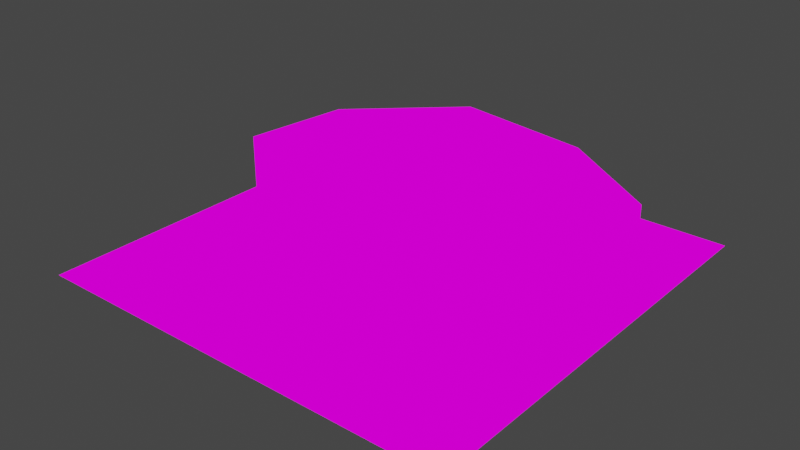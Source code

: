 # Source: TestBlend.blend  (saved by Blender 3.3.6; exported with 4.5.12 LTS)
import bpy
from mathutils import Matrix  # noqa: F401  (used for matrix-valued properties, if any)

bpy.ops.wm.read_factory_settings(use_empty=True)
scene = bpy.context.scene
scene.name = 'Scene'

# ---- collections
col_prop = bpy.data.collections.new('Prop'); scene.collection.children.link(col_prop)

# ---- images (referenced by path relative to the original .blend; pixels are not part of the script)
import os
ASSET_DIR = os.environ.get("B2B_ASSET_DIR", "")  # directory of the original .blend (textures are referenced by path, not embedded)
HERE = os.path.dirname(os.path.abspath(__file__))  # packed textures are extracted next to this script under _unpacked/

def load_image(name, relpath, width, height, colorspace="sRGB"):
    """Load a texture the original file referenced (path relative to the .blend, or extracted next to this script)."""
    p = next((c for c in (os.path.join(HERE, relpath), os.path.join(ASSET_DIR, relpath)) if relpath and os.path.exists(c)), "")
    if p:
        img = bpy.data.images.load(p, check_existing=True)
        img.name = name
    else:  # same state as the original file: an image datablock whose file is absent (Cycles renders it pink)
        img = bpy.data.images.new(name, width, height)
        img.source = "FILE"
        img.filepath = "//" + (relpath or name)
    img.colorspace_settings.name = colorspace
    return img
img_sample_texture = load_image('Sample Texture', '', 2, 1, 'sRGB')

# ---- materials (node trees are filled in below, after node groups)
mat_material = bpy.data.materials.new('Material')
mat_material.use_backface_culling = True
mat_material.use_transparent_shadow = False
mat_outline = bpy.data.materials.new('Outline')
mat_outline.use_backface_culling = True
mat_outline.use_transparent_shadow = False

# ---- material node trees
mat_material.use_nodes = True; mat_material.node_tree.nodes.clear()
_N = mat_material.node_tree.nodes; _L = mat_material.node_tree.links
n0 = _N.new('ShaderNodeOutputMaterial'); n0.name = 'Material Output'; n0.location = (300, 300)
n1 = _N.new('ShaderNodeEmission'); n1.name = 'Emission'; n1.location = (10, 300)
n2 = _N.new('ShaderNodeTexImage'); n2.name = 'Image Texture'; n2.location = (-280, 280)
n2.image = img_sample_texture
n2.interpolation = 'Closest'
_L.new(n1.outputs[0], n0.inputs[0])
_L.new(n2.outputs[0], n1.inputs[0])
n0.is_active_output = True
mat_outline.use_nodes = True; mat_outline.node_tree.nodes.clear()
_N = mat_outline.node_tree.nodes; _L = mat_outline.node_tree.links
n0 = _N.new('ShaderNodeOutputMaterial'); n0.name = 'Material Output'; n0.location = (300, 300)
n1 = _N.new('ShaderNodeEmission'); n1.name = 'Emission'; n1.location = (10, 300)
n1.inputs[0].default_value = (0.01467, 0.01467, 0.01467, 1.0)
_L.new(n1.outputs[0], n0.inputs[0])
n0.is_active_output = True

# ---- world
world_world = bpy.data.worlds.new('World'); scene.world = world_world
world_world.use_nodes = True; world_world.node_tree.nodes.clear()
_N = world_world.node_tree.nodes; _L = world_world.node_tree.links
n0 = _N.new('ShaderNodeOutputWorld'); n0.name = 'World Output'; n0.location = (300, 300)
n1 = _N.new('ShaderNodeBackground'); n1.name = 'Background'; n1.location = (10, 300)
n1.inputs[0].default_value = (0.05088, 0.05088, 0.05088, 1.0)
_L.new(n1.outputs[0], n0.inputs[0])
n0.is_active_output = True
world_world.color = (0.05088, 0.05088, 0.05088)
world_world.use_sun_shadow = False
world_world.sun_shadow_jitter_overblur = 0.0

# ---- meshes
me_cylinder = bpy.data.meshes.new('Cylinder')
me_cylinder.from_pydata([(0.0, 0.35, 0.0), (0.0, 0.35, 2.0), (0.2475, 0.2475, 0.0), (0.2475, 0.2475, 2.0), (0.35, 0.0, 0.0), (0.35, 0.0, 2.0), (0.2475, -0.2475, 0.0), (0.2475, -0.2475, 2.0), (0.0, -0.35, 0.0), (0.0, -0.35, 2.0), (-0.2475, -0.2475, 0.0), (-0.2475, -0.2475, 2.0), (-0.35, 0.0, 0.0), (-0.35, 0.0, 2.0), (-0.2475, 0.2475, 0.0), (-0.2475, 0.2475, 2.0)], [], [(0, 1, 3, 2), (2, 3, 5, 4), (4, 5, 7, 6), (6, 7, 9, 8), (8, 9, 11, 10), (10, 11, 13, 12), (3, 1, 15, 13, 11, 9, 7, 5), (12, 13, 15, 14), (14, 15, 1, 0), (0, 2, 4, 6, 8, 10, 12, 14)])
_uv = me_cylinder.uv_layers.new(name='UVMap')
_uv.uv.foreach_set('vector', [1.0, 0.5, 1.0, 1.0, 0.875, 1.0, 0.875, 0.5, 0.875, 0.5, 0.875, 1.0, 0.75, 1.0, 0.75, 0.5, 0.75, 0.5, 0.75, 1.0, 0.625, 1.0, 0.625, 0.5, 0.625, 0.5, 0.625, 1.0, 0.5, 1.0, 0.5, 0.5, 0.5, 0.5, 0.5, 1.0, 0.375, 1.0, 0.375, 0.5, 0.375, 0.5, 0.375, 1.0, 0.25, 1.0, 0.25, 0.5, 0.4197, 0.4197, 0.25, 0.49, 0.08029, 0.4197, 0.01, 0.25, 0.08029, 0.08029, 0.25, 0.01, 0.4197, 0.08029, 0.49, 0.25, 0.25, 0.5, 0.25, 1.0, 0.125, 1.0, 0.125, 0.5, 0.125, 0.5, 0.125, 1.0, 0.0, 1.0, 0.0, 0.5, 0.75, 0.49, 0.9197, 0.4197, 0.99, 0.25, 0.9197, 0.08029, 0.75, 0.01, 0.5803, 0.08029, 0.51, 0.25, 0.5803, 0.4197])
me_cylinder.update()
me_cube_002 = bpy.data.meshes.new('Cube.002')
me_cube_002.from_pydata([(-2.0, -1.0, -1.25), (-2.0, -1.0, 1.25), (-2.0, 1.0, -1.25), (-2.0, 1.0, 1.25), (2.0, -1.0, -1.25), (2.0, -1.0, 1.25), (2.0, 1.0, -1.25), (2.0, 1.0, 1.25)], [], [(0, 1, 3, 2), (2, 3, 7, 6), (6, 7, 5, 4), (4, 5, 1, 0), (2, 6, 4, 0), (7, 3, 1, 5)])
_uv = me_cube_002.uv_layers.new(name='UVMap')
_uv.uv.foreach_set('vector', [0.167, 0.2262, 0.2867, 0.2262, 0.2867, 0.3459, 0.167, 0.3459, 0.167, 0.3459, 0.2867, 0.3459, 0.2867, 0.4655, 0.167, 0.4655, 0.167, 0.4655, 0.2867, 0.4655, 0.2867, 0.5852, 0.167, 0.5852, 0.167, 0.5852, 0.2867, 0.5852, 0.2867, 0.7049, 0.167, 0.7049, 0.04733, 0.4655, 0.167, 0.4655, 0.167, 0.5852, 0.04733, 0.5852, 0.2867, 0.4655, 0.4064, 0.4655, 0.4064, 0.5852, 0.2867, 0.5852])
me_cube_002.materials.append(mat_material)
me_cube_002.materials.append(mat_outline)
me_cube_002.update()
me_cube_005 = bpy.data.meshes.new('Cube.005')
me_cube_005.from_pydata([(-2.0, -1.0, -1.25), (-2.0, -1.0, 1.25), (-2.0, 1.0, -1.25), (-2.0, 1.0, 1.25), (2.0, -1.0, -1.25), (2.0, -1.0, 1.25), (2.0, 1.0, -1.25), (2.0, 1.0, 1.25)], [], [(0, 1, 3, 2), (2, 3, 7, 6), (6, 7, 5, 4), (4, 5, 1, 0), (2, 6, 4, 0), (7, 3, 1, 5)])
_uv = me_cube_005.uv_layers.new(name='UVMap')
_uv.uv.foreach_set('vector', [0.167, 0.2262, 0.2867, 0.2262, 0.2867, 0.3459, 0.167, 0.3459, 0.167, 0.3459, 0.2867, 0.3459, 0.2867, 0.4655, 0.167, 0.4655, 0.167, 0.4655, 0.2867, 0.4655, 0.2867, 0.5852, 0.167, 0.5852, 0.167, 0.5852, 0.2867, 0.5852, 0.2867, 0.7049, 0.167, 0.7049, 0.04733, 0.4655, 0.167, 0.4655, 0.167, 0.5852, 0.04733, 0.5852, 0.2867, 0.4655, 0.4064, 0.4655, 0.4064, 0.5852, 0.2867, 0.5852])
me_cube_005.materials.append(mat_material)
me_cube_005.materials.append(mat_outline)
me_cube_005.update()
me_plane_001 = bpy.data.meshes.new('Plane.001')
me_plane_001.from_pydata([(-3.0, -2.384e-07, 0.25), (3.0, -2.384e-07, 0.25), (-3.0, 2.384e-07, -3.0), (3.0, 2.384e-07, -3.0), (-3.0, 6.0, 2.0), (3.0, 6.0, 2.0), (-3.0, 6.0, -3.0), (3.0, 6.0, -3.0), (4.5, 11.5, 2.0), (4.5, 11.5, -3.0), (3.5, 18.0, 2.0), (3.5, 18.0, -3.0), (-3.0, 18.0, 2.0), (-3.0, 18.0, -3.0), (-5.0, 11.5, 2.0), (-5.0, 11.5, -3.0), (-13.0, 15.0, 2.0), (-13.0, 15.0, -3.0), (-4.5, 20.0, 2.0), (-4.5, 20.0, -3.0), (-1.0, 22.5, 2.0), (-1.0, 22.5, -3.0), (8.5, 15.0, 2.0), (8.5, 15.0, -3.0), (13.5, 16.0, 2.0), (13.5, 16.0, -3.0), (12.5, 22.5, 2.0), (12.5, 22.5, -3.0), (5.0, 27.5, 2.0), (5.0, 27.5, -3.0), (-5.0, 29.0, 2.0), (-5.0, 29.0, -3.0), (-12.0, 22.5, 2.0), (-12.0, 22.5, -3.0), (-15.0, 0.0, -3.0), (15.0, 0.0, -3.0), (-15.0, 30.0, -3.0), (15.0, 30.0, -3.0)], [], [(0, 1, 3, 2), (3, 1, 5, 7), (0, 2, 6, 4), (0, 4, 5, 1), (7, 5, 8, 9), (9, 8, 10, 11), (11, 10, 12, 13), (4, 6, 15, 14), (14, 15, 17, 16), (13, 12, 18, 19), (19, 18, 20, 21), (21, 20, 22, 23), (23, 22, 24, 25), (25, 24, 26, 27), (27, 26, 28, 29), (29, 28, 30, 31), (31, 30, 32, 33), (17, 33, 32, 16), (4, 14, 8), (8, 14, 12, 10), (16, 18, 12, 14), (32, 18, 16), (18, 32, 30, 20), (30, 28, 20), (20, 28, 26, 22), (24, 22, 26), (5, 4, 8), (34, 35, 37, 36)])
_uv = me_plane_001.uv_layers.new(name='UVMap')
_uv.uv.foreach_set('vector', [0.1934, 0.156, 0.103, 0.2747, 6.329e-05, 0.2486, 0.1209, 0.05107, 6.329e-05, 0.2486, 0.103, 0.2747, 0.222, 0.4443, 0.01121, 0.4823, 0.1934, 0.156, 0.1209, 0.05107, 0.4006, 6.329e-05, 0.4006, 0.2587, 0.1934, 0.156, 0.4006, 0.2587, 0.222, 0.4443, 0.103, 0.2747, 0.01121, 0.4823, 0.222, 0.4443, 0.2653, 0.6847, 0.05445, 0.7226, 0.5808, 0.8139, 0.6459, 0.5978, 0.7537, 0.7723, 0.7229, 0.9852, 0.7229, 0.9852, 0.7537, 0.7723, 0.8834, 0.665, 0.9117, 0.9633, 0.726, 0.1779, 0.799, -0.01471, 0.9117, 0.1561, 0.8387, 0.3487, 0.0, 0.0, 0.0, 1.0, 0.0, 1.0, 0.0, 0.0, 0.2544, 0.04987, 0.2361, 0.3341, 0.1651, 0.3158, 0.1834, 0.03156, 0.1834, 0.03156, 0.1651, 0.3158, 0.04281, 0.2843, 0.06112, 5.232e-05, 0.6796, 0.8015, 0.6986, 0.6089, 0.9318, 0.7006, 0.9128, 0.8933, 0.08781, 5.289e-05, 0.2798, 0.1722, 0.1726, 0.4681, 5.289e-05, 0.3917, 5.289e-05, 0.3917, 0.1726, 0.4681, 0.2798, 0.8635, 0.04443, 0.9999, 0.9318, 0.1724, 0.9299, 0.3624, 0.7648, 0.3513, 0.7605, 0.1658, 0.7605, 0.1658, 0.7648, 0.3513, 0.5789, 0.4184, 0.5636, 0.2173, 5.232e-05, 0.9999, 5.232e-05, 0.7133, 0.2738, 0.7133, 0.2738, 0.9999, 0.1032, 0.5786, 0.1734, 0.5786, 0.1734, 0.1458, 0.1032, 0.1458, 0.726, 0.1779, 0.8387, 0.3487, 0.6459, 0.5978, 0.6459, 0.5978, 0.8387, 0.3487, 0.8834, 0.665, 0.7537, 0.7723, 0.0, 0.0, 1.0, 0.0, 1.0, 0.0, 0.0, 0.0, 1.0, 0.0, 1.0, 0.0, 0.0, 0.0, 0.1651, 0.3158, 0.2738, 0.7133, 5.232e-05, 0.7133, 0.04281, 0.2843, 0.5789, 0.4184, 0.7648, 0.3513, 0.6986, 0.6089, 0.6986, 0.6089, 0.7648, 0.3513, 0.9299, 0.3624, 0.9318, 0.7006, 0.1726, 0.4681, 0.2798, 0.1722, 0.2798, 0.8635, 0.08255, 0.478, 0.2043, 0.3206, 0.1242, 0.7406, 0.08301, 0.2736, 0.4248, 0.2736, 0.2234, 0.5117, 0.1011, 0.5117])
me_plane_001.materials.append(mat_material)
me_plane_001.update()

# ---- objects
ob_enemy = bpy.data.objects.new('Enemy', me_cylinder)
ob_cube = bpy.data.objects.new('Cube', me_cube_002)
ob_cube_003 = bpy.data.objects.new('Cube.003', me_cube_005)
ob_plane_001 = bpy.data.objects.new('Plane.001', me_plane_001)

# ---- transforms, parenting, visibility, modifiers, constraints
ob_enemy.location = (0.0, -2.5, 0.0)
ob_cube.location = (0.0, 0.5, 1.25)
_m = ob_cube.modifiers.new('Solidify', 'SOLIDIFY')
_m.thickness = 0.1
_m.offset = -1.05
_m.material_offset = 1
_m.use_quality_normals = True
_m.use_flip_normals = True
ob_cube_003.location = (6.461, 6.505, 1.25)
ob_cube_003.rotation_euler = (0.0, -0.0, 0.8457)
_m = ob_cube_003.modifiers.new('Solidify', 'SOLIDIFY')
_m.thickness = 0.1
_m.offset = -1.05
_m.material_offset = 1
_m.use_quality_normals = True
_m.use_flip_normals = True
ob_plane_001.location = (0.0, -15.0, 3.0)

# ---- collection membership
scene.collection.objects.link(ob_enemy)
scene.collection.objects.link(ob_cube)
scene.collection.objects.link(ob_cube_003)
col_prop.objects.link(ob_plane_001)

# ---- scene / render settings (as saved in the file)
scene.frame_start = 1; scene.frame_end = 250; scene.frame_set(1)
scene.render.engine = 'BLENDER_EEVEE_NEXT'
scene.render.film_transparent = True
scene.cycles.sampling_pattern = 'TABULATED_SOBOL'
scene.cycles.use_light_tree = False
scene.view_settings.view_transform = 'Filmic'
bpy.context.view_layer.update()

# ---- added for rendering (the .blend has no active camera): camera
cam_auto = bpy.data.cameras.new('AutoCamera')
cam_auto.lens = 50.0
cam_auto.sensor_width = 36.0
cam_auto.clip_end = 1000.0
ob_auto_camera = bpy.data.objects.new('AutoCamera', cam_auto)
scene.collection.objects.link(ob_auto_camera)
ob_auto_camera.location = (39.5256, -47.4307, 34.1205)
ob_auto_camera.rotation_euler = (1.09748, -7.21219e-08, 0.694738)
scene.camera = ob_auto_camera
bpy.context.view_layer.update()
